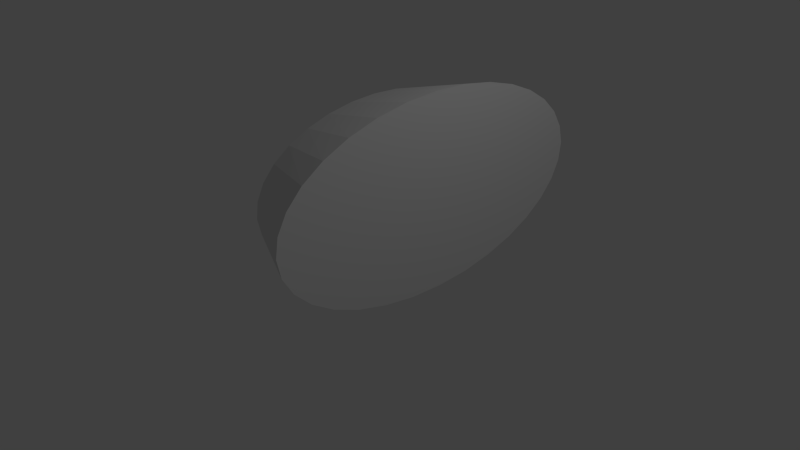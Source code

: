 # Source: IceHitbox.blend  (saved by Blender 2.70.0; exported with 4.5.12 LTS)
import bpy
from mathutils import Matrix  # noqa: F401  (used for matrix-valued properties, if any)

bpy.ops.wm.read_factory_settings(use_empty=True)
scene = bpy.context.scene
scene.name = 'Scene'

# ---- collections
col_collection_1 = bpy.data.collections.new('Collection 1'); scene.collection.children.link(col_collection_1)

# ---- world
world_world = bpy.data.worlds.new('World'); scene.world = world_world
world_world.color = (0.05088, 0.05088, 0.05088)
world_world.use_sun_shadow = False
world_world.sun_shadow_jitter_overblur = 0.0
world_world.cycles.sampling_method = 'MANUAL'
world_world.cycles.sample_map_resolution = 256

# ---- cameras
cam_camera = bpy.data.cameras.new('Camera')
cam_camera.clip_end = 100.0
cam_camera.lens = 35.0
cam_camera.sensor_width = 32.0
cam_camera.sensor_height = 18.0
cam_camera.ortho_scale = 7.314
cam_camera.dof.focus_distance = 0.0
cam_camera.dof.aperture_fstop = 128.0

# ---- lights
light_lamp = bpy.data.lights.new('Lamp', 'POINT')
light_lamp.transmission_factor = 0.0
light_lamp.cutoff_distance = 30.0
light_lamp.energy = 100.0
light_lamp.shadow_buffer_clip_start = 1.001
light_lamp.shadow_soft_size = 0.1
light_lamp.shadow_maximum_resolution = 0.006
light_lamp.use_absolute_resolution = True
light_lamp.cycles.use_multiple_importance_sampling = False

# ---- meshes
me_cone = bpy.data.meshes.new('Cone')
me_cone.from_pydata([(0.1506, 1.8, 1.167), (0.138, 1.765, 1.362), (0.1258, 1.663, 1.549), (0.1146, 1.497, 1.721), (0.1048, 1.273, 1.872), (0.09677, 1.0, 1.997), (0.09078, 0.6888, 2.089), (0.0871, 0.3512, 2.146), (0.08585, -1.04e-07, 2.165), (-0.8452, 0.0, 1.037), (0.0871, -0.3512, 2.146), (0.09078, -0.6888, 2.089), (0.09677, -1.0, 1.997), (0.1048, -1.273, 1.872), (0.1146, -1.497, 1.721), (0.1258, -1.663, 1.549), (0.138, -1.765, 1.362), (0.1506, -1.8, 1.167), (0.1632, -1.765, 0.9721), (0.1754, -1.663, 0.7849), (0.1866, -1.497, 0.6124), (0.1964, -1.273, 0.4612), (0.2045, -1.0, 0.3371), (0.2104, -0.6888, 0.2449), (0.2141, -0.3512, 0.1881), (0.2154, 1.498e-06, 0.1689), (0.2141, 0.3512, 0.1881), (0.2104, 0.6888, 0.2449), (0.2045, 1.0, 0.3371), (0.1964, 1.273, 0.4612), (0.1866, 1.497, 0.6124), (0.1754, 1.663, 0.7849), (0.1632, 1.765, 0.9721), (1.149, 2.268, 1.232), (1.141, 2.224, 1.465), (1.134, 2.095, 1.69), (1.127, 1.886, 1.897), (1.121, 1.604, 2.078), (1.116, 1.26, 2.227), (1.113, 0.8679, 2.338), (1.11, 0.4425, 2.406), (1.11, -1.859e-07, 2.429), (1.11, -0.4425, 2.406), (1.113, -0.8679, 2.338), (1.116, -1.26, 2.227), (1.121, -1.604, 2.078), (1.127, -1.886, 1.897), (1.134, -2.095, 1.69), (1.141, -2.224, 1.465), (1.149, -2.268, 1.232), (1.156, -2.224, 0.998), (1.163, -2.095, 0.7733), (1.17, -1.886, 0.5663), (1.176, -1.604, 0.3848), (1.181, -1.26, 0.2359), (1.184, -0.8679, 0.1253), (1.187, -0.4425, 0.05712), (1.187, 1.833e-06, 0.03411), (1.187, 0.4425, 0.05712), (1.184, 0.8679, 0.1253), (1.181, 1.26, 0.2359), (1.176, 1.604, 0.3848), (1.17, 1.886, 0.5663), (1.163, 2.095, 0.7733), (1.156, 2.224, 0.998)], [], [(31, 9, 32), (0, 9, 1), (30, 9, 31), (29, 9, 30), (28, 9, 29), (27, 9, 28), (26, 9, 27), (25, 9, 26), (24, 9, 25), (23, 9, 24), (22, 9, 23), (21, 9, 22), (20, 9, 21), (19, 9, 20), (18, 9, 19), (17, 9, 18), (16, 9, 17), (15, 9, 16), (14, 9, 15), (13, 9, 14), (12, 9, 13), (11, 9, 12), (10, 9, 11), (8, 9, 10), (7, 9, 8), (6, 9, 7), (5, 9, 6), (4, 9, 5), (3, 9, 4), (2, 9, 3), (32, 9, 0), (1, 9, 2), (25, 26, 58, 57), (33, 34, 35, 36, 37, 38, 39, 40, 41, 42, 43, 44, 45, 46, 47, 48, 49, 50, 51, 52, 53, 54, 55, 56, 57, 58, 59, 60, 61, 62, 63, 64), (14, 15, 47, 46), (24, 25, 57, 56), (7, 8, 41, 40), (13, 14, 46, 45), (23, 24, 56, 55), (6, 7, 40, 39), (12, 13, 45, 44), (22, 23, 55, 54), (0, 1, 34, 33), (5, 6, 39, 38), (11, 12, 44, 43), (21, 22, 54, 53), (4, 5, 38, 37), (10, 11, 43, 42), (31, 32, 64, 63), (20, 21, 53, 52), (3, 4, 37, 36), (8, 10, 42, 41), (30, 31, 63, 62), (19, 20, 52, 51), (2, 3, 36, 35), (29, 30, 62, 61), (18, 19, 51, 50), (1, 2, 35, 34), (28, 29, 61, 60), (17, 18, 50, 49), (27, 28, 60, 59), (16, 17, 49, 48), (32, 0, 33, 64), (26, 27, 59, 58), (15, 16, 48, 47)])
me_cone.use_remesh_preserve_volume = False
me_cone.use_remesh_preserve_attributes = False
me_cone.use_mirror_vertex_groups = False
me_cone.update()

# ---- objects
ob_cone = bpy.data.objects.new('Cone', me_cone)
ob_lamp = bpy.data.objects.new('Lamp', light_lamp)
ob_camera = bpy.data.objects.new('Camera', cam_camera)

# ---- transforms, parenting, visibility, modifiers, constraints
ob_cone.location = (0.0, 0.0, 0.0)
ob_cone.lineart.crease_threshold = 0.0
ob_lamp.location = (4.076, 1.005, 5.904)
ob_lamp.rotation_euler = (0.6503, 0.05522, 1.866)
ob_lamp.lock_rotations_4d = False
ob_lamp.empty_display_type = 'ARROWS'
ob_lamp.color = (0.0, 0.0, 0.0, 0.0)
ob_lamp.lineart.crease_threshold = 0.0
ob_camera.location = (7.481, -6.508, 5.344)
ob_camera.rotation_euler = (1.109, 0.01082, 0.8149)
ob_camera.lock_rotations_4d = False
ob_camera.empty_display_type = 'ARROWS'
ob_camera.color = (0.0, 0.0, 0.0, 0.0)
ob_camera.display_type = 'WIRE'
ob_camera.lineart.crease_threshold = 0.0

# ---- collection membership
col_collection_1.objects.link(ob_cone)
col_collection_1.objects.link(ob_lamp)
col_collection_1.objects.link(ob_camera)

# ---- scene / render settings (as saved in the file)
scene.camera = ob_camera
scene.frame_start = 1; scene.frame_end = 250; scene.frame_set(1)
scene.render.engine = 'BLENDER_EEVEE_NEXT'
scene.render.resolution_percentage = 50
scene.render.dither_intensity = 0.0
scene.cycles.use_denoising = False
scene.cycles.samples = 10
scene.cycles.sampling_pattern = 'TABULATED_SOBOL'
scene.cycles.light_sampling_threshold = 0.0
scene.cycles.use_adaptive_sampling = False
scene.cycles.use_light_tree = False
scene.cycles.blur_glossy = 0.0
scene.cycles.volume_bounces = 1
scene.cycles.pixel_filter_type = 'GAUSSIAN'
scene.cycles.sample_clamp_indirect = 0.0
scene.view_settings.view_transform = 'Standard'
bpy.context.view_layer.update()
